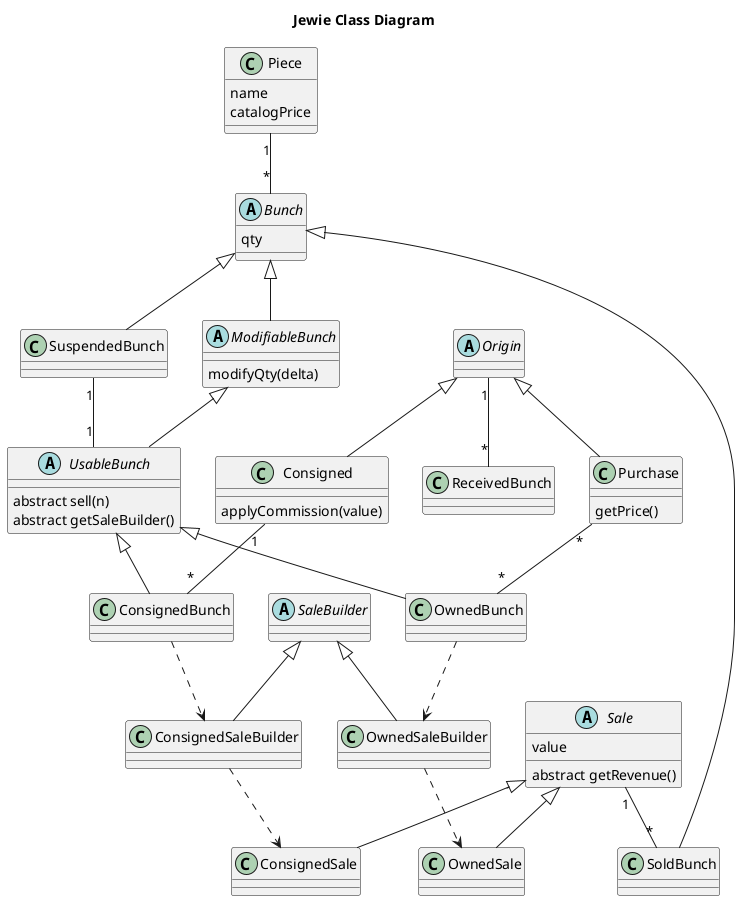

The diagram above was rendered by PlantUML. Its source (embedded in the PNG):
@startuml

title Jewie Class Diagram

class Piece {
    name
    catalogPrice
}

abstract class Bunch {
    qty
}
class SoldBunch extends Bunch
abstract class ModifiableBunch extends Bunch {
    modifyQty(delta)
}
abstract class UsableBunch extends ModifiableBunch {
    abstract sell(n)
    abstract getSaleBuilder()
}
class SuspendedBunch extends Bunch
SuspendedBunch "1"--"1" UsableBunch

class OwnedBunch extends UsableBunch
class ConsignedBunch extends UsableBunch

abstract class Sale {
    value
    abstract getRevenue()
}
class OwnedSale extends Sale
class ConsignedSale extends Sale

abstract class SaleBuilder

abstract class Origin
class ReceivedBunch
class Consigned extends Origin {
    applyCommission(value)
}
class Purchase extends Origin {
    getPrice()
}

Piece "1"--"*" Bunch

SaleBuilder <|-- ConsignedSaleBuilder
SaleBuilder <|-- OwnedSaleBuilder

OwnedSaleBuilder ..> OwnedSale
ConsignedSaleBuilder ..> ConsignedSale
OwnedBunch ..> OwnedSaleBuilder
ConsignedBunch ..> ConsignedSaleBuilder

Consigned "1"--"*" ConsignedBunch
Purchase "*"--"*" OwnedBunch

Origin "1"--"*" ReceivedBunch

Sale "1"--"*" SoldBunch

@enduml